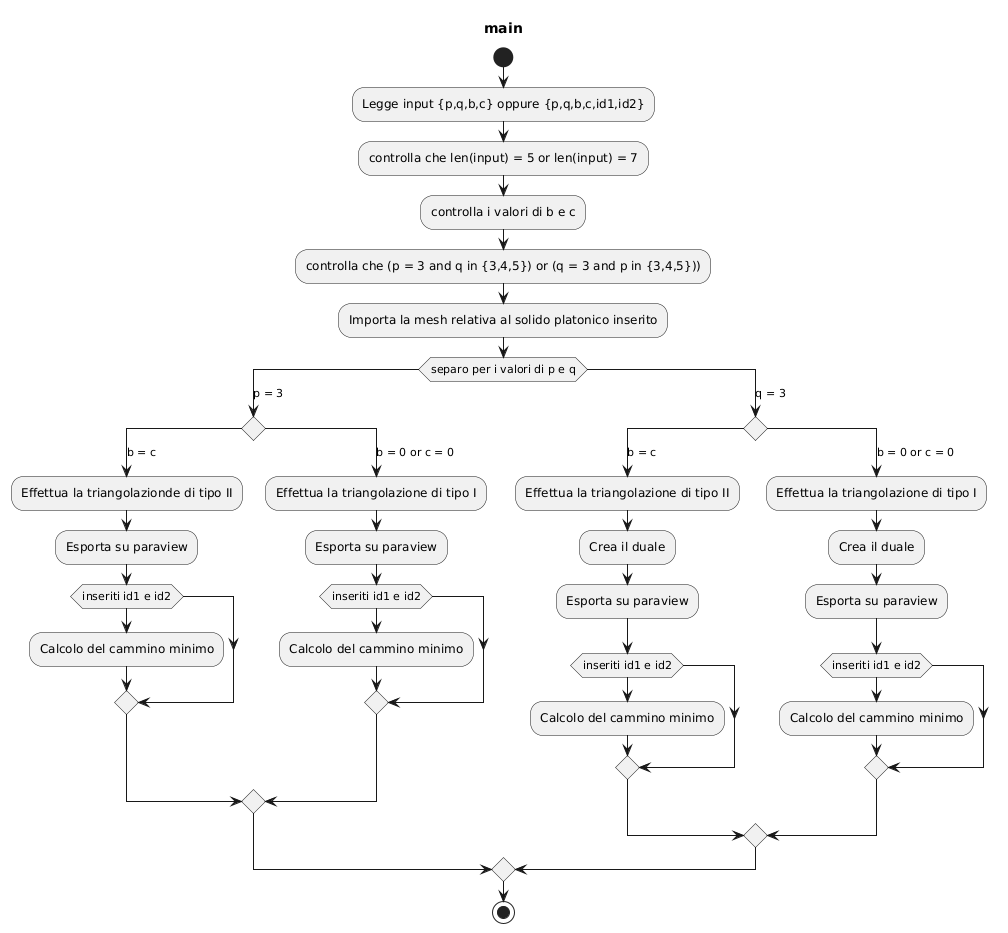

The diagram above was rendered by PlantUML. Its source (embedded in the PNG):
@startuml
title main

start
:Legge input {p,q,b,c} oppure {p,q,b,c,id1,id2};
:controlla che len(input) = 5 or len(input) = 7;
:controlla i valori di b e c;
:controlla che (p = 3 and q in {3,4,5}) or (q = 3 and p in {3,4,5}));
  :Importa la mesh relativa al solido platonico inserito;
  switch(separo per i valori di p e q)
  case(p = 3)
      switch()
      case (b = c) 
          :Effettua la triangolazionde di tipo II;
          :Esporta su paraview;
          if(inseriti id1 e id2)
            :Calcolo del cammino minimo;
          endif
      case (b = 0 or c = 0) 
          :Effettua la triangolazione di tipo I;
          :Esporta su paraview;
          if(inseriti id1 e id2)
            :Calcolo del cammino minimo;
          endif
      endswitch
  case(q = 3)
      switch()
      case(b = c)
          :Effettua la triangolazione di tipo II;
          :Crea il duale;
          :Esporta su paraview;
          if(inseriti id1 e id2)
            :Calcolo del cammino minimo;
          endif
      case(b = 0 or c = 0)
          :Effettua la triangolazione di tipo I;
          :Crea il duale;
          :Esporta su paraview;
          if(inseriti id1 e id2)
            :Calcolo del cammino minimo;
          endif
      endswitch
  endswitch
stop
@enduml